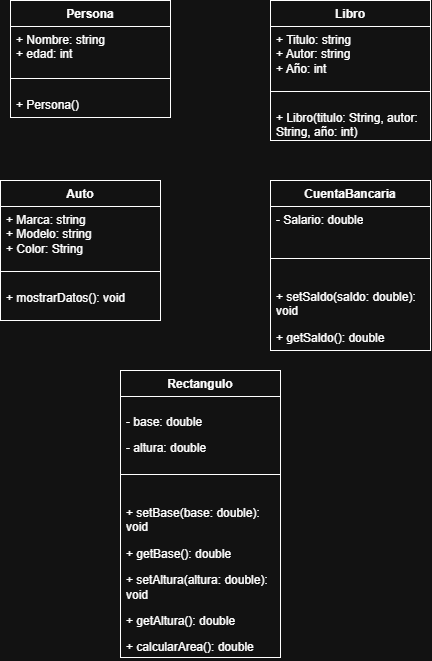

The diagram above was exported from draw.io. Its source (the exported page's mxGraphModel, read from the mxfile embedded in the PNG):
<mxGraphModel dx="1414" dy="743" grid="1" gridSize="10" guides="1" tooltips="1" connect="1" arrows="1" fold="1" page="1" pageScale="1" pageWidth="827" pageHeight="1169" math="0" shadow="0">
  <root>
    <mxCell id="0" />
    <mxCell id="1" parent="0" />
    <mxCell id="j6KARFHTkw8wYWA76agT-5" parent="1" style="swimlane;fontStyle=1;align=center;verticalAlign=top;childLayout=stackLayout;horizontal=1;startSize=26;horizontalStack=0;resizeParent=1;resizeParentMax=0;resizeLast=0;collapsible=1;marginBottom=0;whiteSpace=wrap;html=1;" value="Persona" vertex="1">
      <mxGeometry height="117" width="160" x="160" y="40" as="geometry" />
    </mxCell>
    <mxCell id="j6KARFHTkw8wYWA76agT-6" parent="j6KARFHTkw8wYWA76agT-5" style="text;strokeColor=none;fillColor=none;align=left;verticalAlign=top;spacingLeft=4;spacingRight=4;overflow=hidden;rotatable=0;points=[[0,0.5],[1,0.5]];portConstraint=eastwest;whiteSpace=wrap;html=1;" value="+ Nombre: string&lt;div&gt;+ edad: int&lt;/div&gt;" vertex="1">
      <mxGeometry height="39" width="160" y="26" as="geometry" />
    </mxCell>
    <mxCell id="j6KARFHTkw8wYWA76agT-7" parent="j6KARFHTkw8wYWA76agT-5" style="line;strokeWidth=1;fillColor=none;align=left;verticalAlign=middle;spacingTop=-1;spacingLeft=3;spacingRight=3;rotatable=0;labelPosition=right;points=[];portConstraint=eastwest;strokeColor=inherit;labelPerimeter=1;" value="" vertex="1">
      <mxGeometry height="26" width="160" y="65" as="geometry" />
    </mxCell>
    <mxCell id="j6KARFHTkw8wYWA76agT-8" parent="j6KARFHTkw8wYWA76agT-5" style="text;strokeColor=none;fillColor=none;align=left;verticalAlign=top;spacingLeft=4;spacingRight=4;overflow=hidden;rotatable=0;points=[[0,0.5],[1,0.5]];portConstraint=eastwest;whiteSpace=wrap;html=1;" value="+ Persona()" vertex="1">
      <mxGeometry height="26" width="160" y="91" as="geometry" />
    </mxCell>
    <mxCell id="j6KARFHTkw8wYWA76agT-9" parent="1" style="swimlane;fontStyle=1;align=center;verticalAlign=top;childLayout=stackLayout;horizontal=1;startSize=26;horizontalStack=0;resizeParent=1;resizeParentMax=0;resizeLast=0;collapsible=1;marginBottom=0;whiteSpace=wrap;html=1;" value="Libro" vertex="1">
      <mxGeometry height="140" width="160" x="420" y="40" as="geometry" />
    </mxCell>
    <mxCell id="j6KARFHTkw8wYWA76agT-10" parent="j6KARFHTkw8wYWA76agT-9" style="text;strokeColor=none;fillColor=none;align=left;verticalAlign=top;spacingLeft=4;spacingRight=4;overflow=hidden;rotatable=0;points=[[0,0.5],[1,0.5]];portConstraint=eastwest;whiteSpace=wrap;html=1;" value="+ Titulo: string&lt;div&gt;+ Autor: string&lt;br&gt;&lt;div&gt;+ Año: int&lt;/div&gt;&lt;/div&gt;" vertex="1">
      <mxGeometry height="52" width="160" y="26" as="geometry" />
    </mxCell>
    <mxCell id="j6KARFHTkw8wYWA76agT-11" parent="j6KARFHTkw8wYWA76agT-9" style="line;strokeWidth=1;fillColor=none;align=left;verticalAlign=middle;spacingTop=-1;spacingLeft=3;spacingRight=3;rotatable=0;labelPosition=right;points=[];portConstraint=eastwest;strokeColor=inherit;labelPerimeter=1;" value="" vertex="1">
      <mxGeometry height="26" width="160" y="78" as="geometry" />
    </mxCell>
    <mxCell id="j6KARFHTkw8wYWA76agT-12" parent="j6KARFHTkw8wYWA76agT-9" style="text;strokeColor=none;fillColor=none;align=left;verticalAlign=top;spacingLeft=4;spacingRight=4;overflow=hidden;rotatable=0;points=[[0,0.5],[1,0.5]];portConstraint=eastwest;whiteSpace=wrap;html=1;" value="+ Libro(titulo: String, autor: String, año: int)" vertex="1">
      <mxGeometry height="36" width="160" y="104" as="geometry" />
    </mxCell>
    <mxCell id="j6KARFHTkw8wYWA76agT-13" parent="1" style="swimlane;fontStyle=1;align=center;verticalAlign=top;childLayout=stackLayout;horizontal=1;startSize=26;horizontalStack=0;resizeParent=1;resizeParentMax=0;resizeLast=0;collapsible=1;marginBottom=0;whiteSpace=wrap;html=1;" value="Auto" vertex="1">
      <mxGeometry height="140" width="160" x="150" y="220" as="geometry" />
    </mxCell>
    <mxCell id="j6KARFHTkw8wYWA76agT-14" parent="j6KARFHTkw8wYWA76agT-13" style="text;strokeColor=none;fillColor=none;align=left;verticalAlign=top;spacingLeft=4;spacingRight=4;overflow=hidden;rotatable=0;points=[[0,0.5],[1,0.5]];portConstraint=eastwest;whiteSpace=wrap;html=1;" value="+ Marca: string&lt;div&gt;+ Modelo: string&lt;br&gt;&lt;div&gt;+ Color: String&lt;/div&gt;&lt;/div&gt;" vertex="1">
      <mxGeometry height="52" width="160" y="26" as="geometry" />
    </mxCell>
    <mxCell id="j6KARFHTkw8wYWA76agT-15" parent="j6KARFHTkw8wYWA76agT-13" style="line;strokeWidth=1;fillColor=none;align=left;verticalAlign=middle;spacingTop=-1;spacingLeft=3;spacingRight=3;rotatable=0;labelPosition=right;points=[];portConstraint=eastwest;strokeColor=inherit;labelPerimeter=1;" value="" vertex="1">
      <mxGeometry height="26" width="160" y="78" as="geometry" />
    </mxCell>
    <mxCell id="j6KARFHTkw8wYWA76agT-16" parent="j6KARFHTkw8wYWA76agT-13" style="text;strokeColor=none;fillColor=none;align=left;verticalAlign=top;spacingLeft=4;spacingRight=4;overflow=hidden;rotatable=0;points=[[0,0.5],[1,0.5]];portConstraint=eastwest;whiteSpace=wrap;html=1;" value="+ mostrarDatos(): void" vertex="1">
      <mxGeometry height="36" width="160" y="104" as="geometry" />
    </mxCell>
    <mxCell id="4NZ5n0Lw-qdv84wQCQtv-1" parent="1" style="swimlane;fontStyle=1;align=center;verticalAlign=top;childLayout=stackLayout;horizontal=1;startSize=26;horizontalStack=0;resizeParent=1;resizeParentMax=0;resizeLast=0;collapsible=1;marginBottom=0;whiteSpace=wrap;html=1;" value="CuentaBancaria" vertex="1">
      <mxGeometry height="170" width="160" x="420" y="220" as="geometry" />
    </mxCell>
    <mxCell id="4NZ5n0Lw-qdv84wQCQtv-2" parent="4NZ5n0Lw-qdv84wQCQtv-1" style="text;strokeColor=none;fillColor=none;align=left;verticalAlign=top;spacingLeft=4;spacingRight=4;overflow=hidden;rotatable=0;points=[[0,0.5],[1,0.5]];portConstraint=eastwest;whiteSpace=wrap;html=1;" value="- Salario: double&lt;div&gt;&lt;br&gt;&lt;/div&gt;" vertex="1">
      <mxGeometry height="39" width="160" y="26" as="geometry" />
    </mxCell>
    <mxCell id="4NZ5n0Lw-qdv84wQCQtv-3" parent="4NZ5n0Lw-qdv84wQCQtv-1" style="line;strokeWidth=1;fillColor=none;align=left;verticalAlign=middle;spacingTop=-1;spacingLeft=3;spacingRight=3;rotatable=0;labelPosition=right;points=[];portConstraint=eastwest;strokeColor=inherit;labelPerimeter=1;" value="" vertex="1">
      <mxGeometry height="26" width="160" y="65" as="geometry" />
    </mxCell>
    <mxCell id="4NZ5n0Lw-qdv84wQCQtv-4" parent="4NZ5n0Lw-qdv84wQCQtv-1" style="text;strokeColor=none;fillColor=none;align=left;verticalAlign=top;spacingLeft=4;spacingRight=4;overflow=hidden;rotatable=0;points=[[0,0.5],[1,0.5]];portConstraint=eastwest;whiteSpace=wrap;html=1;" value="&lt;p&gt;+ setSaldo(saldo: double): void&lt;/p&gt;&lt;p&gt;+ getSaldo(): double&lt;/p&gt;" vertex="1">
      <mxGeometry height="79" width="160" y="91" as="geometry" />
    </mxCell>
    <mxCell id="4NZ5n0Lw-qdv84wQCQtv-5" parent="1" style="swimlane;fontStyle=1;align=center;verticalAlign=top;childLayout=stackLayout;horizontal=1;startSize=26;horizontalStack=0;resizeParent=1;resizeParentMax=0;resizeLast=0;collapsible=1;marginBottom=0;whiteSpace=wrap;html=1;" value="Rectangulo" vertex="1">
      <mxGeometry height="287" width="160" x="270" y="410" as="geometry" />
    </mxCell>
    <mxCell id="4NZ5n0Lw-qdv84wQCQtv-6" parent="4NZ5n0Lw-qdv84wQCQtv-5" style="text;strokeColor=none;fillColor=none;align=left;verticalAlign=top;spacingLeft=4;spacingRight=4;overflow=hidden;rotatable=0;points=[[0,0.5],[1,0.5]];portConstraint=eastwest;whiteSpace=wrap;html=1;" value="&lt;div&gt;&lt;p&gt;- base: double&lt;/p&gt;&lt;p&gt;- altura: double&lt;/p&gt;&lt;/div&gt;" vertex="1">
      <mxGeometry height="65" width="160" y="26" as="geometry" />
    </mxCell>
    <mxCell id="4NZ5n0Lw-qdv84wQCQtv-7" parent="4NZ5n0Lw-qdv84wQCQtv-5" style="line;strokeWidth=1;fillColor=none;align=left;verticalAlign=middle;spacingTop=-1;spacingLeft=3;spacingRight=3;rotatable=0;labelPosition=right;points=[];portConstraint=eastwest;strokeColor=inherit;labelPerimeter=1;" value="" vertex="1">
      <mxGeometry height="26" width="160" y="91" as="geometry" />
    </mxCell>
    <mxCell id="4NZ5n0Lw-qdv84wQCQtv-8" parent="4NZ5n0Lw-qdv84wQCQtv-5" style="text;strokeColor=none;fillColor=none;align=left;verticalAlign=top;spacingLeft=4;spacingRight=4;overflow=hidden;rotatable=0;points=[[0,0.5],[1,0.5]];portConstraint=eastwest;whiteSpace=wrap;html=1;" value="&lt;p&gt;+ setBase(base: double): void&lt;/p&gt;&lt;p&gt;+ getBase(): double&lt;/p&gt;&lt;p&gt;+ setAltura(altura: double): void&lt;/p&gt;&lt;p&gt;+ getAltura(): double&lt;/p&gt;&lt;p&gt;+ calcularArea(): double&lt;/p&gt;" vertex="1">
      <mxGeometry height="170" width="160" y="117" as="geometry" />
    </mxCell>
  </root>
</mxGraphModel>